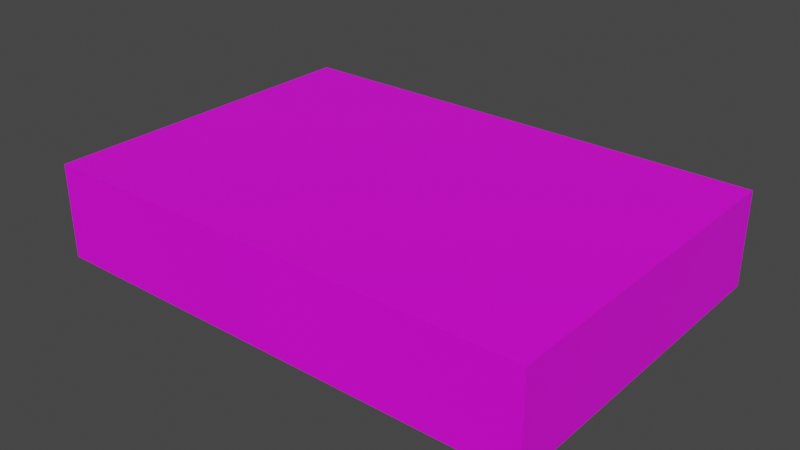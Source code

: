 # Source: Organizer01.blend  (saved by Blender 4.2.66; exported with 4.5.12 LTS)
import bpy
from mathutils import Matrix  # noqa: F401  (used for matrix-valued properties, if any)

bpy.ops.wm.read_factory_settings(use_empty=True)
scene = bpy.context.scene
scene.name = 'Scene'

# ---- collections
col_collection = bpy.data.collections.new('Collection'); scene.collection.children.link(col_collection)

# ---- images (referenced by path relative to the original .blend; pixels are not part of the script)
import os
ASSET_DIR = os.environ.get("B2B_ASSET_DIR", "")  # directory of the original .blend (textures are referenced by path, not embedded)
HERE = os.path.dirname(os.path.abspath(__file__))  # packed textures are extracted next to this script under _unpacked/

def load_image(name, relpath, width, height, colorspace="sRGB"):
    """Load a texture the original file referenced (path relative to the .blend, or extracted next to this script)."""
    p = next((c for c in (os.path.join(HERE, relpath), os.path.join(ASSET_DIR, relpath)) if relpath and os.path.exists(c)), "")
    if p:
        img = bpy.data.images.load(p, check_existing=True)
        img.name = name
    else:  # same state as the original file: an image datablock whose file is absent (Cycles renders it pink)
        img = bpy.data.images.new(name, width, height)
        img.source = "FILE"
        img.filepath = "//" + (relpath or name)
    img.colorspace_settings.name = colorspace
    return img
img_organizer01_a_png = load_image('Organizer01_a.png', 'Organizer01_a.png', 1024, 1024, 'sRGB')

# ---- materials (node trees are filled in below, after node groups)
mat_primary = bpy.data.materials.new('Primary')
mat_primary.alpha_threshold = 0.0
mat_primary.use_transparent_shadow = False
mat_primary.roughness = 0.5
mat_primary.line_color = (0.0, 0.0, 0.0, 1.0)

# ---- material node trees
mat_primary.use_nodes = True; mat_primary.node_tree.nodes.clear()
_N = mat_primary.node_tree.nodes; _L = mat_primary.node_tree.links
n0 = _N.new('ShaderNodeOutputMaterial'); n0.name = 'Material Output'; n0.location = (300, 300)
n1 = _N.new('ShaderNodeBsdfPrincipled'); n1.name = 'Principled BSDF'; n1.location = (10, 300)
n1.distribution = 'GGX'
n1.subsurface_method = 'RANDOM_WALK_SKIN'
n1.inputs[3].default_value = 1.45
n1.inputs[27].default_value = (0.0, 0.0, 0.0, 1.0)
n1.inputs[28].default_value = 1.0
n2 = _N.new('ShaderNodeTexImage'); n2.name = 'Image Texture'; n2.location = (-280, 280)
n2.image = img_organizer01_a_png
n2.interpolation = 'Closest'
_L.new(n1.outputs[0], n0.inputs[0])
_L.new(n2.outputs[0], n1.inputs[0])
n0.is_active_output = True

# ---- world
world_world = bpy.data.worlds.new('World'); scene.world = world_world
world_world.use_nodes = True; world_world.node_tree.nodes.clear()
_N = world_world.node_tree.nodes; _L = world_world.node_tree.links
n0 = _N.new('ShaderNodeOutputWorld'); n0.name = 'World Output'; n0.location = (300, 300)
n1 = _N.new('ShaderNodeBackground'); n1.name = 'Background'; n1.location = (10, 300)
n1.inputs[0].default_value = (0.05088, 0.05088, 0.05088, 1.0)
_L.new(n1.outputs[0], n0.inputs[0])
n0.is_active_output = True
world_world.color = (0.05088, 0.05088, 0.05088)
world_world.use_sun_shadow = False
world_world.sun_shadow_jitter_overblur = 0.0

# ---- meshes
me_cube = bpy.data.meshes.new('Cube')
me_cube.from_pydata([(0.3625, 0.25, 0.1375), (0.3625, 0.25, 0.0), (0.3625, -0.25, 0.1375), (0.3625, -0.25, 0.0), (-0.3625, 0.25, 0.1375), (-0.3625, 0.25, 0.0), (-0.3625, -0.25, 0.1375), (-0.3625, -0.25, 0.0)], [], [(0, 4, 6, 2), (3, 2, 6, 7), (7, 6, 4, 5), (5, 1, 3, 7), (1, 0, 2, 3), (5, 4, 0, 1)])
_uv = me_cube.uv_layers.new(name='UVMap')
_uv.uv.foreach_set('vector', [0.8421, 1.0, 0.0, 1.0, 0.0, 0.5556, 0.8421, 0.5556, 0.0, 0.0, 0.0, 0.1111, 0.8421, 0.1111, 0.8421, 0.0, 1.0, 1.0, 0.8421, 1.0, 0.8421, 0.5556, 1.0, 0.5556, 0.8421, 0.5556, 0.0, 0.5556, 0.0, 0.1111, 0.8421, 0.1111, 0.8421, 0.1111, 1.0, 0.1111, 1.0, 0.5556, 0.8421, 0.5556, 0.8421, 0.0, 0.8421, 0.1111, 0.0, 0.1111, 0.0, 0.0])
me_cube.materials.append(mat_primary)
me_cube.use_mirror_vertex_groups = False
me_cube.update()

# ---- objects
ob_organizer01 = bpy.data.objects.new('Organizer01', me_cube)

# ---- transforms, parenting, visibility, modifiers, constraints
ob_organizer01.location = (0.0, 0.0, 0.0)
ob_organizer01.lock_rotations_4d = False
ob_organizer01.empty_display_type = 'ARROWS'
ob_organizer01.lineart.crease_threshold = 0.0

# ---- collection membership
col_collection.objects.link(ob_organizer01)

# ---- scene / render settings (as saved in the file)
scene.frame_start = 1; scene.frame_end = 250; scene.frame_set(1)
scene.render.engine = 'BLENDER_EEVEE_NEXT'
scene.cycles.sampling_pattern = 'TABULATED_SOBOL'
scene.view_settings.view_transform = 'Filmic'
bpy.context.view_layer.update()

# ---- added for rendering (the .blend has no active camera and no usable light): camera, sun
cam_auto = bpy.data.cameras.new('AutoCamera')
cam_auto.lens = 50.0
cam_auto.sensor_width = 36.0
cam_auto.clip_end = 1000.0
ob_auto_camera = bpy.data.objects.new('AutoCamera', cam_auto)
scene.collection.objects.link(ob_auto_camera)
ob_auto_camera.location = (0.824713, -0.989655, 0.72852)
ob_auto_camera.rotation_euler = (1.09748, -7.21219e-08, 0.694738)
scene.camera = ob_auto_camera
light_auto_sun = bpy.data.lights.new('AutoSun', 'SUN')
light_auto_sun.energy = 3.0
light_auto_sun.angle = 0.0523599
ob_auto_sun = bpy.data.objects.new('AutoSun', light_auto_sun)
scene.collection.objects.link(ob_auto_sun)
ob_auto_sun.rotation_euler = (0.872665, 0.174533, 0.523599)
bpy.context.view_layer.update()

